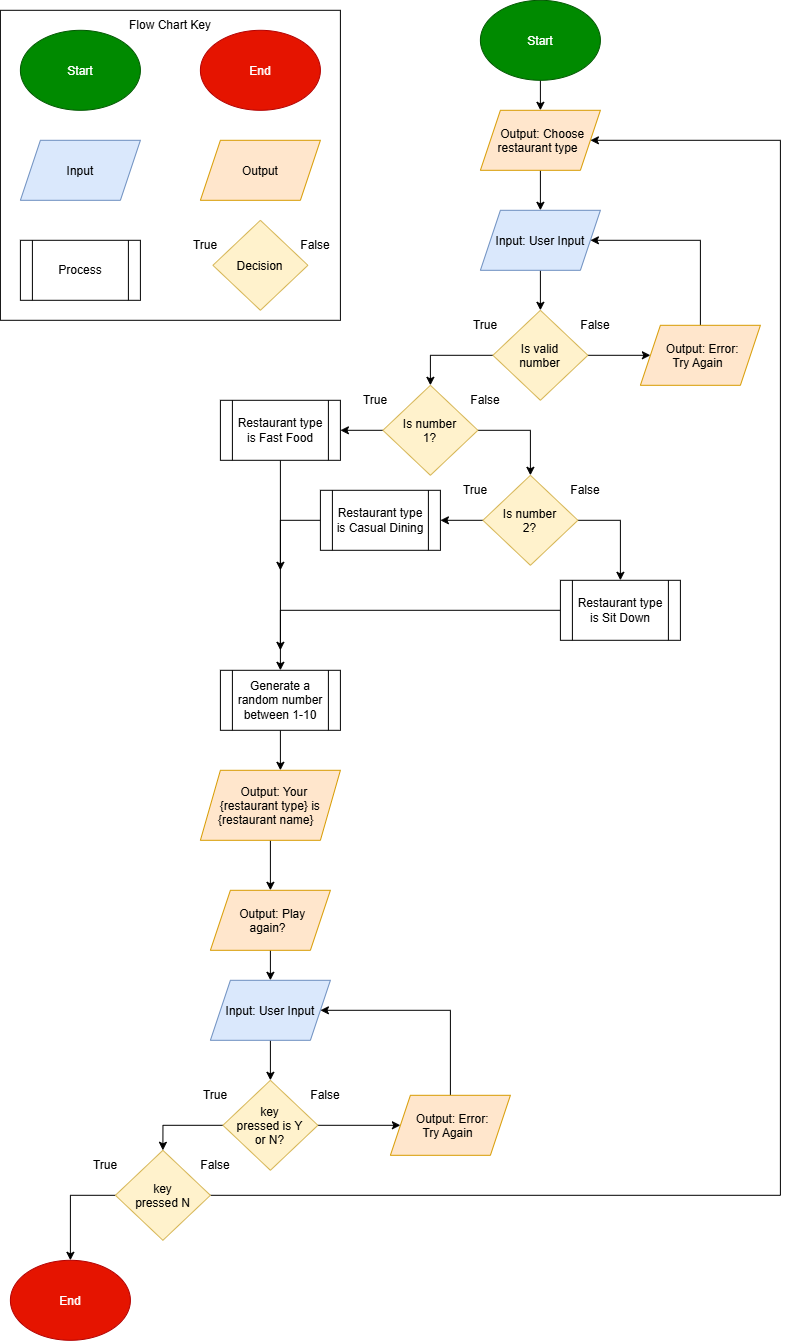

The diagram above was exported from draw.io. Its source (the exported page's mxGraphModel, read from the mxfile embedded in the PNG):
<mxGraphModel dx="1392" dy="627" grid="1" gridSize="10" guides="1" tooltips="1" connect="1" arrows="1" fold="1" page="1" pageScale="1" pageWidth="850" pageHeight="1100" math="0" shadow="0">
  <root>
    <mxCell id="0" />
    <mxCell id="1" parent="0" />
    <mxCell id="vBmaI2lJ5IdJwP0pF__t-13" parent="1" style="rounded=0;whiteSpace=wrap;html=1;" value="" vertex="1">
      <mxGeometry height="310" width="340" x="20" y="20" as="geometry" />
    </mxCell>
    <mxCell id="vBmaI2lJ5IdJwP0pF__t-2" parent="1" style="ellipse;whiteSpace=wrap;html=1;shapeInside=1;fillColor=#008a00;strokeColor=#005700;fontColor=#ffffff;" value="Start" vertex="1">
      <mxGeometry height="80" width="120" x="40" y="40" as="geometry" />
    </mxCell>
    <mxCell id="vBmaI2lJ5IdJwP0pF__t-3" parent="1" style="ellipse;whiteSpace=wrap;html=1;shapeInside=1;fillColor=#e51400;fontColor=#ffffff;strokeColor=#B20000;" value="End" vertex="1">
      <mxGeometry height="80" width="120" x="220" y="40" as="geometry" />
    </mxCell>
    <mxCell id="vBmaI2lJ5IdJwP0pF__t-7" parent="1" style="shape=parallelogram;perimeter=parallelogramPerimeter;whiteSpace=wrap;html=1;shapeInside=1;fixedSize=1;fillColor=#ffe6cc;strokeColor=#d79b00;" value="Output" vertex="1">
      <mxGeometry height="60" width="120" x="220" y="150" as="geometry" />
    </mxCell>
    <mxCell id="vBmaI2lJ5IdJwP0pF__t-9" parent="1" style="shape=process;whiteSpace=wrap;html=1;backgroundOutline=1;" value="Process" vertex="1">
      <mxGeometry height="60" width="120" x="40" y="250" as="geometry" />
    </mxCell>
    <mxCell id="vBmaI2lJ5IdJwP0pF__t-14" parent="1" style="text;html=1;whiteSpace=wrap;strokeColor=none;fillColor=none;align=center;verticalAlign=middle;rounded=0;autosize=1;resizable=0;" value="Flow Chart Key" vertex="1">
      <mxGeometry height="30" width="110" x="135" y="20" as="geometry" />
    </mxCell>
    <mxCell id="vBmaI2lJ5IdJwP0pF__t-52" parent="1" style="rhombus;whiteSpace=wrap;html=1;shapeInside=1;fillColor=#fff2cc;strokeColor=#d6b656;" value="Decision" vertex="1">
      <mxGeometry height="90" width="95" x="232.5" y="230" as="geometry" />
    </mxCell>
    <mxCell id="Ve56QueMQ8lofFjdMA9O-1" parent="1" style="text;html=1;whiteSpace=wrap;strokeColor=none;fillColor=none;align=center;verticalAlign=middle;rounded=0;autosize=1;resizable=0;" value="True" vertex="1">
      <mxGeometry height="30" width="50" x="200" y="240" as="geometry" />
    </mxCell>
    <mxCell id="Ve56QueMQ8lofFjdMA9O-2" parent="1" style="text;html=1;whiteSpace=wrap;strokeColor=none;fillColor=none;align=center;verticalAlign=middle;rounded=0;autosize=1;resizable=0;" value="False" vertex="1">
      <mxGeometry height="30" width="50" x="310" y="240" as="geometry" />
    </mxCell>
    <mxCell id="OLJgzgURyLc_O8uKi8aL-3" parent="1" style="shape=parallelogram;perimeter=parallelogramPerimeter;whiteSpace=wrap;html=1;shapeInside=1;fixedSize=1;fillColor=#dae8fc;strokeColor=#6c8ebf;" value="Input" vertex="1">
      <mxGeometry height="60" width="120" x="40" y="150" as="geometry" />
    </mxCell>
    <mxCell id="3DvPm_rplSkcgiyEAU0i-79" edge="1" parent="1" source="3DvPm_rplSkcgiyEAU0i-1" style="edgeStyle=orthogonalEdgeStyle;rounded=0;orthogonalLoop=1;jettySize=auto;html=1;exitX=0.5;exitY=1;exitDx=0;exitDy=0;entryX=0.5;entryY=0;entryDx=0;entryDy=0;">
      <mxGeometry relative="1" as="geometry">
        <mxPoint x="560" y="119.99999999999977" as="targetPoint" />
      </mxGeometry>
    </mxCell>
    <mxCell id="3DvPm_rplSkcgiyEAU0i-1" parent="1" style="ellipse;whiteSpace=wrap;html=1;shapeInside=1;fillColor=#008a00;strokeColor=#005700;fontColor=#ffffff;" value="Start" vertex="1">
      <mxGeometry height="80" width="120" x="500" y="10" as="geometry" />
    </mxCell>
    <mxCell id="TiX7105lcfYEmcspfCpt-4" edge="1" parent="1" source="TiX7105lcfYEmcspfCpt-1" style="edgeStyle=orthogonalEdgeStyle;rounded=0;orthogonalLoop=1;jettySize=auto;html=1;exitX=0.5;exitY=1;exitDx=0;exitDy=0;entryX=0.5;entryY=0;entryDx=0;entryDy=0;">
      <mxGeometry relative="1" as="geometry">
        <mxPoint x="560" y="220" as="targetPoint" />
      </mxGeometry>
    </mxCell>
    <mxCell id="TiX7105lcfYEmcspfCpt-1" parent="1" style="shape=parallelogram;perimeter=parallelogramPerimeter;whiteSpace=wrap;html=1;shapeInside=1;fixedSize=1;fillColor=#ffe6cc;strokeColor=#d79b00;" value="Output: Choose restaurant type" vertex="1">
      <mxGeometry height="60" width="120" x="500" y="120" as="geometry" />
    </mxCell>
    <mxCell id="TiX7105lcfYEmcspfCpt-7" edge="1" parent="1" source="TiX7105lcfYEmcspfCpt-3" style="edgeStyle=orthogonalEdgeStyle;rounded=0;orthogonalLoop=1;jettySize=auto;html=1;exitX=0.5;exitY=1;exitDx=0;exitDy=0;entryX=0.5;entryY=0;entryDx=0;entryDy=0;">
      <mxGeometry relative="1" as="geometry">
        <mxPoint x="560" y="320" as="targetPoint" />
      </mxGeometry>
    </mxCell>
    <mxCell id="TiX7105lcfYEmcspfCpt-3" parent="1" style="shape=parallelogram;perimeter=parallelogramPerimeter;whiteSpace=wrap;html=1;shapeInside=1;fixedSize=1;fillColor=#dae8fc;strokeColor=#6c8ebf;" value="Input: User Input" vertex="1">
      <mxGeometry height="60" width="120" x="500" y="220" as="geometry" />
    </mxCell>
    <mxCell id="OzgJd_VoztGj1cQajcpt-7" edge="1" parent="1" source="OzgJd_VoztGj1cQajcpt-1" style="edgeStyle=orthogonalEdgeStyle;rounded=0;orthogonalLoop=1;jettySize=auto;html=1;exitX=1;exitY=0.5;exitDx=0;exitDy=0;entryX=0;entryY=0.5;entryDx=0;entryDy=0;" target="OzgJd_VoztGj1cQajcpt-4">
      <mxGeometry relative="1" as="geometry" />
    </mxCell>
    <mxCell id="OzgJd_VoztGj1cQajcpt-17" edge="1" parent="1" source="OzgJd_VoztGj1cQajcpt-1" style="edgeStyle=orthogonalEdgeStyle;rounded=0;orthogonalLoop=1;jettySize=auto;html=1;exitX=0;exitY=0.5;exitDx=0;exitDy=0;entryX=0.5;entryY=0;entryDx=0;entryDy=0;" target="OzgJd_VoztGj1cQajcpt-13">
      <mxGeometry relative="1" as="geometry" />
    </mxCell>
    <mxCell id="OzgJd_VoztGj1cQajcpt-1" parent="1" style="rhombus;whiteSpace=wrap;html=1;shapeInside=1;fillColor=#fff2cc;strokeColor=#d6b656;" value="Is valid number" vertex="1">
      <mxGeometry height="90" width="95" x="512.5" y="320" as="geometry" />
    </mxCell>
    <mxCell id="OzgJd_VoztGj1cQajcpt-2" parent="1" style="text;html=1;whiteSpace=wrap;strokeColor=none;fillColor=none;align=center;verticalAlign=middle;rounded=0;autosize=1;resizable=0;" value="True" vertex="1">
      <mxGeometry height="30" width="50" x="480" y="320" as="geometry" />
    </mxCell>
    <mxCell id="OzgJd_VoztGj1cQajcpt-3" parent="1" style="text;html=1;whiteSpace=wrap;strokeColor=none;fillColor=none;align=center;verticalAlign=middle;rounded=0;autosize=1;resizable=0;" value="False" vertex="1">
      <mxGeometry height="30" width="50" x="590" y="320" as="geometry" />
    </mxCell>
    <mxCell id="OzgJd_VoztGj1cQajcpt-5" edge="1" parent="1" source="OzgJd_VoztGj1cQajcpt-4" style="edgeStyle=orthogonalEdgeStyle;rounded=0;orthogonalLoop=1;jettySize=auto;html=1;exitX=0.5;exitY=0;exitDx=0;exitDy=0;entryX=1;entryY=0.5;entryDx=0;entryDy=0;" target="TiX7105lcfYEmcspfCpt-3">
      <mxGeometry relative="1" as="geometry">
        <Array as="points">
          <mxPoint x="720" y="250" />
        </Array>
      </mxGeometry>
    </mxCell>
    <mxCell id="OzgJd_VoztGj1cQajcpt-4" parent="1" style="shape=parallelogram;perimeter=parallelogramPerimeter;whiteSpace=wrap;html=1;shapeInside=1;fixedSize=1;fillColor=#ffe6cc;strokeColor=#d79b00;" value="Output: Error: Try Again" vertex="1">
      <mxGeometry height="60" width="120" x="660" y="335" as="geometry" />
    </mxCell>
    <mxCell id="OzgJd_VoztGj1cQajcpt-20" edge="1" parent="1" source="OzgJd_VoztGj1cQajcpt-13" style="edgeStyle=orthogonalEdgeStyle;rounded=0;orthogonalLoop=1;jettySize=auto;html=1;exitX=0;exitY=0.5;exitDx=0;exitDy=0;entryX=1;entryY=0.5;entryDx=0;entryDy=0;" target="OzgJd_VoztGj1cQajcpt-18">
      <mxGeometry relative="1" as="geometry" />
    </mxCell>
    <mxCell id="OzgJd_VoztGj1cQajcpt-26" edge="1" parent="1" source="OzgJd_VoztGj1cQajcpt-13" style="edgeStyle=orthogonalEdgeStyle;rounded=0;orthogonalLoop=1;jettySize=auto;html=1;exitX=1;exitY=0.5;exitDx=0;exitDy=0;entryX=0.5;entryY=0;entryDx=0;entryDy=0;" target="OzgJd_VoztGj1cQajcpt-22">
      <mxGeometry relative="1" as="geometry" />
    </mxCell>
    <mxCell id="OzgJd_VoztGj1cQajcpt-13" parent="1" style="rhombus;whiteSpace=wrap;html=1;shapeInside=1;fillColor=#fff2cc;strokeColor=#d6b656;" value="Is number 1?" vertex="1">
      <mxGeometry height="90" width="95" x="402.5" y="395" as="geometry" />
    </mxCell>
    <mxCell id="OzgJd_VoztGj1cQajcpt-15" parent="1" style="text;html=1;whiteSpace=wrap;strokeColor=none;fillColor=none;align=center;verticalAlign=middle;rounded=0;autosize=1;resizable=0;" value="True" vertex="1">
      <mxGeometry height="30" width="50" x="370" y="395" as="geometry" />
    </mxCell>
    <mxCell id="OzgJd_VoztGj1cQajcpt-16" parent="1" style="text;html=1;whiteSpace=wrap;strokeColor=none;fillColor=none;align=center;verticalAlign=middle;rounded=0;autosize=1;resizable=0;" value="False" vertex="1">
      <mxGeometry height="30" width="50" x="480" y="395" as="geometry" />
    </mxCell>
    <mxCell id="OzgJd_VoztGj1cQajcpt-35" edge="1" parent="1" source="OzgJd_VoztGj1cQajcpt-18" style="edgeStyle=orthogonalEdgeStyle;rounded=0;orthogonalLoop=1;jettySize=auto;html=1;exitX=0.5;exitY=1;exitDx=0;exitDy=0;entryX=0.5;entryY=0;entryDx=0;entryDy=0;" target="OzgJd_VoztGj1cQajcpt-34">
      <mxGeometry relative="1" as="geometry" />
    </mxCell>
    <mxCell id="OzgJd_VoztGj1cQajcpt-18" parent="1" style="shape=process;whiteSpace=wrap;html=1;backgroundOutline=1;" value="Restaurant type is Fast Food" vertex="1">
      <mxGeometry height="60" width="120" x="240" y="410" as="geometry" />
    </mxCell>
    <mxCell id="OzgJd_VoztGj1cQajcpt-21" edge="1" parent="1" source="OzgJd_VoztGj1cQajcpt-22" style="edgeStyle=orthogonalEdgeStyle;rounded=0;orthogonalLoop=1;jettySize=auto;html=1;exitX=0;exitY=0.5;exitDx=0;exitDy=0;entryX=1;entryY=0.5;entryDx=0;entryDy=0;" target="OzgJd_VoztGj1cQajcpt-25">
      <mxGeometry relative="1" as="geometry" />
    </mxCell>
    <mxCell id="OzgJd_VoztGj1cQajcpt-33" edge="1" parent="1" source="OzgJd_VoztGj1cQajcpt-22" style="edgeStyle=orthogonalEdgeStyle;rounded=0;orthogonalLoop=1;jettySize=auto;html=1;exitX=1;exitY=0.5;exitDx=0;exitDy=0;entryX=0.5;entryY=0;entryDx=0;entryDy=0;" target="OzgJd_VoztGj1cQajcpt-31">
      <mxGeometry relative="1" as="geometry" />
    </mxCell>
    <mxCell id="OzgJd_VoztGj1cQajcpt-22" parent="1" style="rhombus;whiteSpace=wrap;html=1;shapeInside=1;fillColor=#fff2cc;strokeColor=#d6b656;" value="Is number 2?" vertex="1">
      <mxGeometry height="90" width="95" x="502.5" y="485" as="geometry" />
    </mxCell>
    <mxCell id="OzgJd_VoztGj1cQajcpt-23" parent="1" style="text;html=1;whiteSpace=wrap;strokeColor=none;fillColor=none;align=center;verticalAlign=middle;rounded=0;autosize=1;resizable=0;" value="True" vertex="1">
      <mxGeometry height="30" width="50" x="470" y="485" as="geometry" />
    </mxCell>
    <mxCell id="OzgJd_VoztGj1cQajcpt-24" parent="1" style="text;html=1;whiteSpace=wrap;strokeColor=none;fillColor=none;align=center;verticalAlign=middle;rounded=0;autosize=1;resizable=0;" value="False" vertex="1">
      <mxGeometry height="30" width="50" x="580" y="485" as="geometry" />
    </mxCell>
    <mxCell id="OzgJd_VoztGj1cQajcpt-36" edge="1" parent="1" source="OzgJd_VoztGj1cQajcpt-25" style="edgeStyle=orthogonalEdgeStyle;rounded=0;orthogonalLoop=1;jettySize=auto;html=1;exitX=0;exitY=0.5;exitDx=0;exitDy=0;">
      <mxGeometry relative="1" as="geometry">
        <mxPoint x="300" y="580" as="targetPoint" />
      </mxGeometry>
    </mxCell>
    <mxCell id="OzgJd_VoztGj1cQajcpt-25" parent="1" style="shape=process;whiteSpace=wrap;html=1;backgroundOutline=1;" value="Restaurant type is Casual Dining" vertex="1">
      <mxGeometry height="60" width="120" x="340" y="500" as="geometry" />
    </mxCell>
    <mxCell id="OzgJd_VoztGj1cQajcpt-37" edge="1" parent="1" source="OzgJd_VoztGj1cQajcpt-31" style="edgeStyle=orthogonalEdgeStyle;rounded=0;orthogonalLoop=1;jettySize=auto;html=1;exitX=0;exitY=0.5;exitDx=0;exitDy=0;">
      <mxGeometry relative="1" as="geometry">
        <mxPoint x="300" y="660" as="targetPoint" />
      </mxGeometry>
    </mxCell>
    <mxCell id="OzgJd_VoztGj1cQajcpt-31" parent="1" style="shape=process;whiteSpace=wrap;html=1;backgroundOutline=1;" value="Restaurant type is Sit Down" vertex="1">
      <mxGeometry height="60" width="120" x="580" y="590" as="geometry" />
    </mxCell>
    <mxCell id="OzgJd_VoztGj1cQajcpt-39" edge="1" parent="1" source="OzgJd_VoztGj1cQajcpt-34" style="edgeStyle=orthogonalEdgeStyle;rounded=0;orthogonalLoop=1;jettySize=auto;html=1;exitX=0.5;exitY=1;exitDx=0;exitDy=0;entryX=0.5;entryY=0;entryDx=0;entryDy=0;">
      <mxGeometry relative="1" as="geometry">
        <mxPoint x="300" y="780" as="targetPoint" />
      </mxGeometry>
    </mxCell>
    <mxCell id="OzgJd_VoztGj1cQajcpt-34" parent="1" style="shape=process;whiteSpace=wrap;html=1;backgroundOutline=1;" value="Generate a random number between 1-10" vertex="1">
      <mxGeometry height="60" width="120" x="240" y="680" as="geometry" />
    </mxCell>
    <mxCell id="OzgJd_VoztGj1cQajcpt-141" edge="1" parent="1" source="OzgJd_VoztGj1cQajcpt-137" style="edgeStyle=orthogonalEdgeStyle;rounded=0;orthogonalLoop=1;jettySize=auto;html=1;exitX=0.5;exitY=1;exitDx=0;exitDy=0;entryX=0.5;entryY=0;entryDx=0;entryDy=0;" target="OzgJd_VoztGj1cQajcpt-139">
      <mxGeometry relative="1" as="geometry" />
    </mxCell>
    <mxCell id="OzgJd_VoztGj1cQajcpt-137" parent="1" style="shape=parallelogram;perimeter=parallelogramPerimeter;whiteSpace=wrap;html=1;shapeInside=1;fixedSize=1;fillColor=#ffe6cc;strokeColor=#d79b00;" value="Output: Your {restaurant type} is {restaurant name}" vertex="1">
      <mxGeometry height="70" width="140" x="220" y="780" as="geometry" />
    </mxCell>
    <mxCell id="OzgJd_VoztGj1cQajcpt-138" parent="1" style="ellipse;whiteSpace=wrap;html=1;shapeInside=1;fillColor=#e51400;fontColor=#ffffff;strokeColor=#B20000;" value="End" vertex="1">
      <mxGeometry height="80" width="120" x="30" y="1270" as="geometry" />
    </mxCell>
    <mxCell id="OzgJd_VoztGj1cQajcpt-142" edge="1" parent="1" source="OzgJd_VoztGj1cQajcpt-139" style="edgeStyle=orthogonalEdgeStyle;rounded=0;orthogonalLoop=1;jettySize=auto;html=1;exitX=0.5;exitY=1;exitDx=0;exitDy=0;entryX=0.5;entryY=0;entryDx=0;entryDy=0;" target="OzgJd_VoztGj1cQajcpt-140">
      <mxGeometry relative="1" as="geometry" />
    </mxCell>
    <mxCell id="OzgJd_VoztGj1cQajcpt-139" parent="1" style="shape=parallelogram;perimeter=parallelogramPerimeter;whiteSpace=wrap;html=1;shapeInside=1;fixedSize=1;fillColor=#ffe6cc;strokeColor=#d79b00;" value="Output: Play again?" vertex="1">
      <mxGeometry height="60" width="120" x="230" y="900" as="geometry" />
    </mxCell>
    <mxCell id="OzgJd_VoztGj1cQajcpt-153" edge="1" parent="1" source="OzgJd_VoztGj1cQajcpt-140" style="edgeStyle=orthogonalEdgeStyle;rounded=0;orthogonalLoop=1;jettySize=auto;html=1;exitX=0.5;exitY=1;exitDx=0;exitDy=0;entryX=0.5;entryY=0;entryDx=0;entryDy=0;" target="OzgJd_VoztGj1cQajcpt-143">
      <mxGeometry relative="1" as="geometry" />
    </mxCell>
    <mxCell id="OzgJd_VoztGj1cQajcpt-140" parent="1" style="shape=parallelogram;perimeter=parallelogramPerimeter;whiteSpace=wrap;html=1;shapeInside=1;fixedSize=1;fillColor=#dae8fc;strokeColor=#6c8ebf;" value="Input: User Input" vertex="1">
      <mxGeometry height="60" width="120" x="230" y="990" as="geometry" />
    </mxCell>
    <mxCell id="OzgJd_VoztGj1cQajcpt-151" edge="1" parent="1" source="OzgJd_VoztGj1cQajcpt-143" style="edgeStyle=orthogonalEdgeStyle;rounded=0;orthogonalLoop=1;jettySize=auto;html=1;exitX=1;exitY=0.5;exitDx=0;exitDy=0;entryX=0;entryY=0.5;entryDx=0;entryDy=0;" target="OzgJd_VoztGj1cQajcpt-150">
      <mxGeometry relative="1" as="geometry" />
    </mxCell>
    <mxCell id="OzgJd_VoztGj1cQajcpt-155" edge="1" parent="1" source="OzgJd_VoztGj1cQajcpt-143" style="edgeStyle=orthogonalEdgeStyle;rounded=0;orthogonalLoop=1;jettySize=auto;html=1;exitX=0;exitY=0.5;exitDx=0;exitDy=0;entryX=0.5;entryY=0;entryDx=0;entryDy=0;" target="OzgJd_VoztGj1cQajcpt-146">
      <mxGeometry relative="1" as="geometry" />
    </mxCell>
    <mxCell id="OzgJd_VoztGj1cQajcpt-143" parent="1" style="rhombus;whiteSpace=wrap;html=1;shapeInside=1;fillColor=#fff2cc;strokeColor=#d6b656;" value="key pressed is Y or N?" vertex="1">
      <mxGeometry height="90" width="95" x="242.5" y="1090" as="geometry" />
    </mxCell>
    <mxCell id="OzgJd_VoztGj1cQajcpt-144" parent="1" style="text;html=1;whiteSpace=wrap;strokeColor=none;fillColor=none;align=center;verticalAlign=middle;rounded=0;autosize=1;resizable=0;" value="False" vertex="1">
      <mxGeometry height="30" width="50" x="320" y="1090" as="geometry" />
    </mxCell>
    <mxCell id="OzgJd_VoztGj1cQajcpt-145" parent="1" style="text;html=1;whiteSpace=wrap;strokeColor=none;fillColor=none;align=center;verticalAlign=middle;rounded=0;autosize=1;resizable=0;" value="True" vertex="1">
      <mxGeometry height="30" width="50" x="210" y="1090" as="geometry" />
    </mxCell>
    <mxCell id="OzgJd_VoztGj1cQajcpt-149" edge="1" parent="1" source="OzgJd_VoztGj1cQajcpt-146" style="edgeStyle=orthogonalEdgeStyle;rounded=0;orthogonalLoop=1;jettySize=auto;html=1;exitX=0;exitY=0.5;exitDx=0;exitDy=0;" target="OzgJd_VoztGj1cQajcpt-138">
      <mxGeometry relative="1" as="geometry" />
    </mxCell>
    <mxCell id="OzgJd_VoztGj1cQajcpt-156" edge="1" parent="1" source="OzgJd_VoztGj1cQajcpt-146" style="edgeStyle=orthogonalEdgeStyle;rounded=0;orthogonalLoop=1;jettySize=auto;html=1;exitX=1;exitY=0.5;exitDx=0;exitDy=0;entryX=1;entryY=0.5;entryDx=0;entryDy=0;" target="TiX7105lcfYEmcspfCpt-1">
      <mxGeometry relative="1" as="geometry">
        <Array as="points">
          <mxPoint x="800" y="1205" />
          <mxPoint x="800" y="150" />
        </Array>
      </mxGeometry>
    </mxCell>
    <mxCell id="OzgJd_VoztGj1cQajcpt-146" parent="1" style="rhombus;whiteSpace=wrap;html=1;shapeInside=1;fillColor=#fff2cc;strokeColor=#d6b656;" value="key pressed N" vertex="1">
      <mxGeometry height="90" width="95" x="135" y="1160" as="geometry" />
    </mxCell>
    <mxCell id="OzgJd_VoztGj1cQajcpt-147" parent="1" style="text;html=1;whiteSpace=wrap;strokeColor=none;fillColor=none;align=center;verticalAlign=middle;rounded=0;autosize=1;resizable=0;" value="False" vertex="1">
      <mxGeometry height="30" width="50" x="210" y="1160" as="geometry" />
    </mxCell>
    <mxCell id="OzgJd_VoztGj1cQajcpt-148" parent="1" style="text;html=1;whiteSpace=wrap;strokeColor=none;fillColor=none;align=center;verticalAlign=middle;rounded=0;autosize=1;resizable=0;" value="True" vertex="1">
      <mxGeometry height="30" width="50" x="100" y="1160" as="geometry" />
    </mxCell>
    <mxCell id="OzgJd_VoztGj1cQajcpt-152" edge="1" parent="1" source="OzgJd_VoztGj1cQajcpt-150" style="edgeStyle=orthogonalEdgeStyle;rounded=0;orthogonalLoop=1;jettySize=auto;html=1;exitX=0.5;exitY=0;exitDx=0;exitDy=0;entryX=1;entryY=0.5;entryDx=0;entryDy=0;" target="OzgJd_VoztGj1cQajcpt-140">
      <mxGeometry relative="1" as="geometry">
        <Array as="points">
          <mxPoint x="470" y="1020" />
        </Array>
      </mxGeometry>
    </mxCell>
    <mxCell id="OzgJd_VoztGj1cQajcpt-150" parent="1" style="shape=parallelogram;perimeter=parallelogramPerimeter;whiteSpace=wrap;html=1;shapeInside=1;fixedSize=1;fillColor=#ffe6cc;strokeColor=#d79b00;" value="Output: Error: Try Again" vertex="1">
      <mxGeometry height="60" width="120" x="410" y="1105" as="geometry" />
    </mxCell>
  </root>
</mxGraphModel>